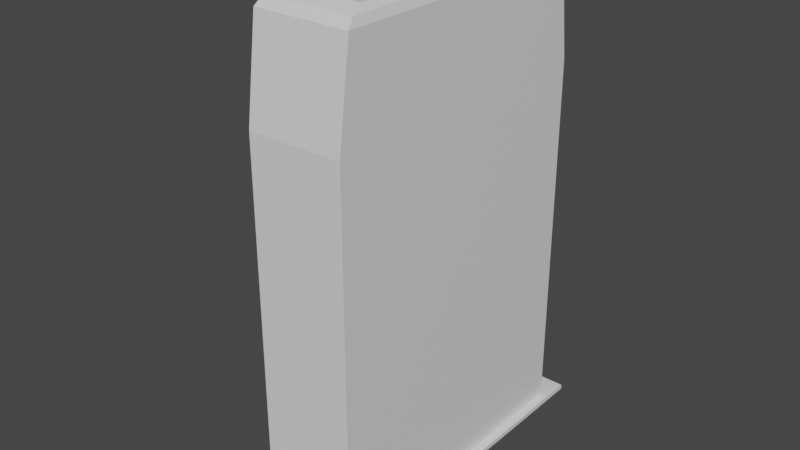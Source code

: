 # Source: vendor.blend  (saved by Blender 2.80.75; exported with 4.5.12 LTS)
import bpy
from mathutils import Matrix  # noqa: F401  (used for matrix-valued properties, if any)

bpy.ops.wm.read_factory_settings(use_empty=True)
scene = bpy.context.scene
scene.name = 'Scene'

# ---- collections
col_collection = bpy.data.collections.new('Collection'); scene.collection.children.link(col_collection)

# ---- materials (node trees are filled in below, after node groups)
mat_material = bpy.data.materials.new('Material')
mat_material.alpha_threshold = 0.0
mat_material.use_transparent_shadow = False
mat_material.line_color = (0.0, 0.0, 0.0, 1.0)

# ---- material node trees
mat_material.use_nodes = True; mat_material.node_tree.nodes.clear()
_N = mat_material.node_tree.nodes; _L = mat_material.node_tree.links
n0 = _N.new('ShaderNodeOutputMaterial'); n0.name = 'Material Output'; n0.location = (300, 300)
n1 = _N.new('ShaderNodeBsdfPrincipled'); n1.name = 'Principled BSDF'; n1.location = (10, 300)
n1.distribution = 'GGX'
n1.subsurface_method = 'BURLEY'
n1.inputs[2].default_value = 0.4
n1.inputs[3].default_value = 1.45
n1.inputs[27].default_value = (0.0, 0.0, 0.0, 1.0)
n1.inputs[28].default_value = 1.0
_L.new(n1.outputs[0], n0.inputs[0])
n0.is_active_output = True

# ---- world
world_world = bpy.data.worlds.new('World'); scene.world = world_world
world_world.use_nodes = True; world_world.node_tree.nodes.clear()
_N = world_world.node_tree.nodes; _L = world_world.node_tree.links
n0 = _N.new('ShaderNodeOutputWorld'); n0.name = 'World Output'; n0.location = (300, 300)
n1 = _N.new('ShaderNodeBackground'); n1.name = 'Background'; n1.location = (10, 300)
n1.inputs[0].default_value = (0.05088, 0.05088, 0.05088, 1.0)
_L.new(n1.outputs[0], n0.inputs[0])
n0.is_active_output = True
world_world.color = (0.05088, 0.05088, 0.05088)
world_world.use_sun_shadow = False
world_world.sun_shadow_jitter_overblur = 0.0

# ---- meshes
me_cube = bpy.data.meshes.new('Cube')
me_cube.from_pydata([(1.0, 2.905, 1.0), (1.0, 3.167, -1.0), (1.0, -2.905, 1.0), (1.0, -3.167, -1.0), (-1.0, 2.905, 1.0), (-1.0, 3.167, -1.0), (-1.0, -2.905, 1.0), (-1.0, -3.167, -1.0), (0.9442, -2.743, 1.172), (-0.9442, -2.743, 1.172), (0.9442, 2.743, 1.172), (-0.9442, 2.743, 1.172), (0.8453, -2.456, 1.296), (-0.8453, -2.456, 1.296), (0.8453, 2.456, 1.296), (-0.8453, 2.456, 1.296), (-1.0, 3.167, -3.932), (-1.0, -3.167, -3.932), (1.0, 3.167, -3.932), (1.0, -3.167, -3.932), (-1.0, 3.167, -6.506), (-1.0, -3.167, -6.506), (1.0, 3.167, -6.506), (1.0, -3.167, -6.506), (-1.0, 3.167, -8.786), (-1.0, -3.167, -8.786), (1.0, 3.167, -8.786), (1.0, -3.167, -8.786), (-1.18, 3.737, -8.786), (-1.18, -3.737, -8.786), (1.18, 3.737, -8.786), (1.18, -3.737, -8.786), (-1.18, 3.737, -8.885), (-1.18, -3.737, -8.885), (1.18, 3.737, -8.885), (1.18, -3.737, -8.885), (-1.0, 2.278, -1.411), (-1.0, -2.278, -1.411), (-1.0, 2.278, -3.521), (-1.0, -2.278, -3.521), (0.8643, 2.278, -1.411), (0.8643, -2.278, -1.411), (0.8643, 2.278, -3.521), (0.8643, -2.278, -3.521), (1.0, -3.167, -4.608), (1.0, 3.167, -4.608), (-1.0, 3.167, -4.608), (-1.0, -3.167, -4.608), (-1.0, 1.055, -3.932), (-1.0, -1.055, -3.932), (-1.0, 1.055, -4.608), (-1.0, -1.055, -4.608), (-2.077, 1.706, -7.032), (-2.077, -1.706, -7.032), (-2.077, 1.706, -8.26), (-2.077, -1.706, -8.26), (-0.9123, 1.706, -7.032), (-0.9123, -1.706, -7.032), (-0.9123, 1.706, -8.26), (-0.9123, -1.706, -8.26), (1.0, 2.962, 0.5704), (-1.0, -2.962, 0.5704), (1.0, -2.962, 0.5704), (-1.0, 2.962, 0.5704), (-1.647, -0.726, 0.5704), (-1.647, -0.7122, 1.0), (-1.647, 0.7122, 1.0), (-1.647, 0.726, 0.5704), (-0.7, 1.055, -3.932), (-0.7, -1.055, -3.932), (-0.7, 1.055, -4.608), (-0.7, -1.055, -4.608)], [], [(6, 2, 8, 9), (62, 2, 6, 61), (61, 6, 65, 64), (7, 5, 36, 37), (60, 0, 2, 62), (63, 4, 0, 60), (10, 11, 15, 14), (4, 6, 9, 11), (2, 0, 10, 8), (0, 4, 11, 10), (14, 15, 13, 12), (8, 10, 14, 12), (11, 9, 13, 15), (9, 8, 12, 13), (45, 44, 23, 22), (1, 3, 19, 18), (5, 1, 18, 16), (3, 7, 17, 19), (23, 21, 25, 27), (46, 45, 22, 20), (44, 47, 21, 23), (47, 46, 20, 21), (25, 24, 28, 29), (20, 24, 54, 52), (22, 23, 27, 26), (20, 22, 26, 24), (30, 31, 35, 34), (26, 27, 31, 30), (24, 26, 30, 28), (27, 25, 29, 31), (32, 34, 35, 33), (28, 30, 34, 32), (31, 29, 33, 35), (29, 28, 32, 33), (36, 38, 42, 40), (17, 7, 37, 39), (5, 16, 38, 36), (16, 17, 39, 38), (41, 40, 42, 43), (37, 36, 40, 41), (39, 37, 41, 43), (38, 39, 43, 42), (46, 47, 51, 50), (19, 17, 47, 44), (16, 18, 45, 46), (18, 19, 44, 45), (16, 46, 50, 48), (47, 17, 49, 51), (17, 16, 48, 49), (52, 54, 58, 56), (25, 21, 53, 55), (24, 25, 55, 54), (21, 20, 52, 53), (57, 56, 58, 59), (54, 55, 59, 58), (55, 53, 57, 59), (53, 52, 56, 57), (5, 63, 60, 1), (1, 60, 62, 3), (7, 61, 63, 5), (3, 62, 61, 7), (64, 65, 66, 67), (63, 61, 64, 67), (6, 4, 66, 65), (4, 63, 67, 66), (51, 49, 69, 71), (69, 68, 70, 71), (49, 48, 68, 69), (50, 51, 71, 70), (48, 50, 70, 68)])
_uv = me_cube.uv_layers.new(name='UVMap')
_uv.uv.foreach_set('vector', [0.625, 0.5, 0.625, 0.25, 0.625, 0.25, 0.625, 0.5, 0.5713, 0.25, 0.625, 0.25, 0.625, 0.5, 0.5713, 0.5, 0.5713, 0.5, 0.625, 0.5, 0.625, 0.5, 0.5713, 0.5, 0.375, 0.5, 0.375, 0.75, 0.375, 0.75, 0.375, 0.5, 0.3213, 0.5, 0.375, 0.5, 0.375, 0.75, 0.3213, 0.75, 0.8213, 0.5, 0.875, 0.5, 0.875, 0.75, 0.8213, 0.75, 0.875, 0.75, 0.875, 0.5, 0.875, 0.5, 0.875, 0.75, 0.625, 0.75, 0.625, 0.5, 0.625, 0.5, 0.625, 0.75, 0.375, 0.75, 0.375, 0.5, 0.375, 0.5, 0.375, 0.75, 0.875, 0.75, 0.875, 0.5, 0.875, 0.5, 0.875, 0.75, 0.375, 0.0, 0.625, 0.0, 0.625, 0.25, 0.375, 0.25, 0.375, 0.75, 0.375, 0.5, 0.375, 0.5, 0.375, 0.75, 0.625, 0.75, 0.625, 0.5, 0.625, 0.5, 0.625, 0.75, 0.625, 0.5, 0.625, 0.25, 0.625, 0.25, 0.625, 0.5, 0.125, 0.5, 0.125, 0.75, 0.125, 0.75, 0.125, 0.5, 0.125, 0.5, 0.125, 0.75, 0.125, 0.75, 0.125, 0.5, 0.625, 0.5, 0.625, 0.75, 0.625, 0.75, 0.625, 0.5, 0.375, 0.25, 0.375, 0.5, 0.375, 0.5, 0.375, 0.25, 0.375, 0.25, 0.375, 0.5, 0.375, 0.5, 0.375, 0.25, 0.625, 0.5, 0.625, 0.75, 0.625, 0.75, 0.625, 0.5, 0.375, 0.25, 0.375, 0.5, 0.375, 0.5, 0.375, 0.25, 0.375, 0.5, 0.375, 0.75, 0.375, 0.75, 0.375, 0.5, 0.375, 0.5, 0.375, 0.75, 0.375, 0.75, 0.375, 0.5, 0.625, 0.5, 0.625, 0.5, 0.625, 0.5, 0.625, 0.5, 0.125, 0.5, 0.125, 0.75, 0.125, 0.75, 0.125, 0.5, 0.625, 0.5, 0.625, 0.75, 0.625, 0.75, 0.625, 0.5, 0.125, 0.5, 0.125, 0.75, 0.125, 0.75, 0.125, 0.5, 0.125, 0.5, 0.125, 0.75, 0.125, 0.75, 0.125, 0.5, 0.625, 0.5, 0.625, 0.75, 0.625, 0.75, 0.625, 0.5, 0.375, 0.25, 0.375, 0.5, 0.375, 0.5, 0.375, 0.25, 0.375, 0.75, 0.625, 0.75, 0.625, 1.0, 0.375, 1.0, 0.625, 0.5, 0.625, 0.75, 0.625, 0.75, 0.625, 0.5, 0.375, 0.25, 0.375, 0.5, 0.375, 0.5, 0.375, 0.25, 0.375, 0.5, 0.375, 0.75, 0.375, 0.75, 0.375, 0.5, 0.625, 0.5, 0.625, 0.5, 0.625, 0.5, 0.625, 0.5, 0.375, 0.5, 0.375, 0.5, 0.375, 0.5, 0.375, 0.5, 0.625, 0.5, 0.625, 0.5, 0.625, 0.5, 0.625, 0.5, 0.375, 0.75, 0.375, 0.5, 0.375, 0.5, 0.375, 0.75, 0.375, 0.5, 0.375, 0.75, 0.375, 0.75, 0.375, 0.5, 0.375, 0.5, 0.375, 0.75, 0.375, 0.75, 0.375, 0.5, 0.375, 0.5, 0.375, 0.5, 0.375, 0.5, 0.375, 0.5, 0.375, 0.75, 0.375, 0.5, 0.375, 0.5, 0.375, 0.75, 0.375, 0.75, 0.375, 0.5, 0.375, 0.5, 0.375, 0.75, 0.375, 0.25, 0.375, 0.5, 0.375, 0.5, 0.375, 0.25, 0.625, 0.5, 0.625, 0.75, 0.625, 0.75, 0.625, 0.5, 0.125, 0.5, 0.125, 0.75, 0.125, 0.75, 0.125, 0.5, 0.625, 0.5, 0.625, 0.5, 0.625, 0.5, 0.625, 0.5, 0.375, 0.5, 0.375, 0.5, 0.375, 0.5, 0.375, 0.5, 0.375, 0.5, 0.375, 0.75, 0.375, 0.75, 0.375, 0.5, 0.625, 0.5, 0.625, 0.5, 0.625, 0.5, 0.625, 0.5, 0.375, 0.5, 0.375, 0.5, 0.375, 0.5, 0.375, 0.5, 0.375, 0.75, 0.375, 0.5, 0.375, 0.5, 0.375, 0.75, 0.375, 0.5, 0.375, 0.75, 0.375, 0.75, 0.375, 0.5, 0.375, 0.5, 0.375, 0.75, 0.375, 0.75, 0.375, 0.5, 0.375, 0.75, 0.375, 0.5, 0.375, 0.5, 0.375, 0.75, 0.375, 0.5, 0.375, 0.5, 0.375, 0.5, 0.375, 0.5, 0.375, 0.5, 0.375, 0.75, 0.375, 0.75, 0.375, 0.5, 0.625, 0.5, 0.8213, 0.5, 0.8213, 0.75, 0.625, 0.75, 0.125, 0.5, 0.3213, 0.5, 0.3213, 0.75, 0.125, 0.75, 0.375, 0.5, 0.5713, 0.5, 0.5713, 0.75, 0.375, 0.75, 0.375, 0.25, 0.5713, 0.25, 0.5713, 0.5, 0.375, 0.5, 0.5713, 0.5, 0.625, 0.5, 0.625, 0.75, 0.5713, 0.75, 0.5713, 0.75, 0.5713, 0.5, 0.5713, 0.5, 0.5713, 0.75, 0.625, 0.5, 0.625, 0.75, 0.625, 0.75, 0.625, 0.5, 0.875, 0.5, 0.8213, 0.5, 0.8213, 0.5, 0.875, 0.5, 0.375, 0.5, 0.375, 0.5, 0.375, 0.5, 0.375, 0.5, 0.375, 0.5, 0.625, 0.5, 0.375, 0.75, 0.375, 0.5, 0.375, 0.5, 0.375, 0.75, 0.375, 0.75, 0.375, 0.5, 0.375, 0.75, 0.375, 0.5, 0.375, 0.5, 0.375, 0.75, 0.625, 0.5, 0.625, 0.5, 0.625, 0.5, 0.625, 0.5])
me_cube.materials.append(mat_material)
me_cube.use_remesh_preserve_volume = False
me_cube.use_remesh_preserve_attributes = False
me_cube.use_mirror_vertex_groups = False
me_cube.update()
me_cube_001 = bpy.data.meshes.new('Cube.001')
me_cube_001.from_pydata([(-1.0, 1.055, -3.932), (-1.0, -1.055, -3.932), (-1.0, 1.055, -4.608), (-1.0, -1.055, -4.608), (-1.12, 1.021, -3.944), (-1.12, -1.021, -3.944), (-1.12, 1.021, -4.597), (-1.12, -1.021, -4.597), (-1.297, 0.9027, -3.981), (-1.297, -0.9027, -3.981), (-1.297, 0.9027, -4.559), (-1.297, -0.9027, -4.559), (-1.425, 0.6406, -4.065), (-1.425, -0.6406, -4.065), (-1.425, 0.6406, -4.475), (-1.425, -0.6406, -4.475)], [], [(0, 2, 6, 4), (7, 5, 9, 11), (3, 1, 5, 7), (1, 0, 4, 5), (2, 3, 7, 6), (10, 11, 15, 14), (5, 4, 8, 9), (6, 7, 11, 10), (4, 6, 10, 8), (13, 12, 14, 15), (8, 10, 14, 12), (11, 9, 13, 15), (9, 8, 12, 13)])
_uv = me_cube_001.uv_layers.new(name='UVMap')
_uv.uv.foreach_set('vector', [0.625, 0.5, 0.625, 0.5, 0.625, 0.5, 0.625, 0.5, 0.375, 0.5, 0.375, 0.5, 0.375, 0.5, 0.375, 0.5, 0.375, 0.5, 0.375, 0.5, 0.375, 0.5, 0.375, 0.5, 0.375, 0.5, 0.375, 0.75, 0.375, 0.75, 0.375, 0.5, 0.375, 0.75, 0.375, 0.5, 0.375, 0.5, 0.375, 0.75, 0.375, 0.75, 0.375, 0.5, 0.375, 0.5, 0.375, 0.75, 0.375, 0.5, 0.375, 0.75, 0.375, 0.75, 0.375, 0.5, 0.375, 0.75, 0.375, 0.5, 0.375, 0.5, 0.375, 0.75, 0.625, 0.5, 0.625, 0.5, 0.625, 0.5, 0.625, 0.5, 0.375, 0.5, 0.375, 0.75, 0.375, 0.75, 0.375, 0.5, 0.625, 0.5, 0.625, 0.5, 0.625, 0.5, 0.625, 0.5, 0.375, 0.5, 0.375, 0.5, 0.375, 0.5, 0.375, 0.5, 0.375, 0.5, 0.375, 0.75, 0.375, 0.75, 0.375, 0.5])
me_cube_001.materials.append(mat_material)
me_cube_001.use_remesh_preserve_volume = False
me_cube_001.use_remesh_preserve_attributes = False
me_cube_001.use_mirror_vertex_groups = False
me_cube_001.update()
arm_armature = bpy.data.armatures.new('Armature')  # bones are not reproduced

# ---- objects
ob_cube = bpy.data.objects.new('Cube', me_cube)
ob_cube_001 = bpy.data.objects.new('Cube.001', me_cube_001)
ob_armature = bpy.data.objects.new('Armature', arm_armature)

# ---- transforms, parenting, visibility, modifiers, constraints
ob_cube.location = (0.0, 0.0, 0.0)
ob_cube.lock_rotations_4d = False
ob_cube.empty_display_type = 'ARROWS'
ob_cube.lineart.crease_threshold = 0.0
ob_cube_001.parent = ob_armature
ob_cube_001.matrix_parent_inverse = Matrix(((-3.378e-07, -0.0, 1.0, 4.357), (0.0, 1.0, -0.0, 0.0), (-1.0, 0.0, -3.378e-07, -1.069), (-0.0, -0.0, -0.0, 1.0)))
ob_cube_001.location = (0.0, 0.0, 0.0)
ob_cube_001.lock_rotations_4d = False
ob_cube_001.empty_display_type = 'ARROWS'
ob_cube_001.lineart.crease_threshold = 0.0
_vg = ob_cube_001.vertex_groups.new(name='Bone')
_vg.add([0, 1, 2, 3, 4, 5, 6, 7, 8, 9, 10, 11, 12, 13, 14, 15], 1.0, 'REPLACE')
_m = ob_cube_001.modifiers.new('Armature', 'ARMATURE')
_m.object = ob_armature
ob_armature.location = (-1.069, 0.0, -4.357)
ob_armature.rotation_euler = (-0.0, -7.854, 0.0)
ob_armature.lineart.crease_threshold = 0.0

# ---- collection membership
col_collection.objects.link(ob_cube)
col_collection.objects.link(ob_cube_001)
col_collection.objects.link(ob_armature)

# ---- scene / render settings (as saved in the file)
scene.frame_start = 1; scene.frame_end = 20; scene.frame_set(1)
scene.render.engine = 'BLENDER_EEVEE_NEXT'
scene.cycles.use_denoising = False
scene.cycles.samples = 128
scene.cycles.sampling_pattern = 'TABULATED_SOBOL'
scene.cycles.use_adaptive_sampling = False
scene.cycles.use_light_tree = False
scene.view_settings.view_transform = 'Filmic'
bpy.context.view_layer.update()

# ---- added for rendering (the .blend has no active camera and no usable light): camera, sun
cam_auto = bpy.data.cameras.new('AutoCamera')
cam_auto.lens = 50.0
cam_auto.sensor_width = 36.0
cam_auto.clip_end = 1000.0
ob_auto_camera = bpy.data.objects.new('AutoCamera', cam_auto)
scene.collection.objects.link(ob_auto_camera)
ob_auto_camera.location = (11.6194, -14.4813, 5.8601)
ob_auto_camera.rotation_euler = (1.09748, -7.21219e-08, 0.694738)
scene.camera = ob_auto_camera
light_auto_sun = bpy.data.lights.new('AutoSun', 'SUN')
light_auto_sun.energy = 3.0
light_auto_sun.angle = 0.0523599
ob_auto_sun = bpy.data.objects.new('AutoSun', light_auto_sun)
scene.collection.objects.link(ob_auto_sun)
ob_auto_sun.rotation_euler = (0.872665, 0.174533, 0.523599)
bpy.context.view_layer.update()
